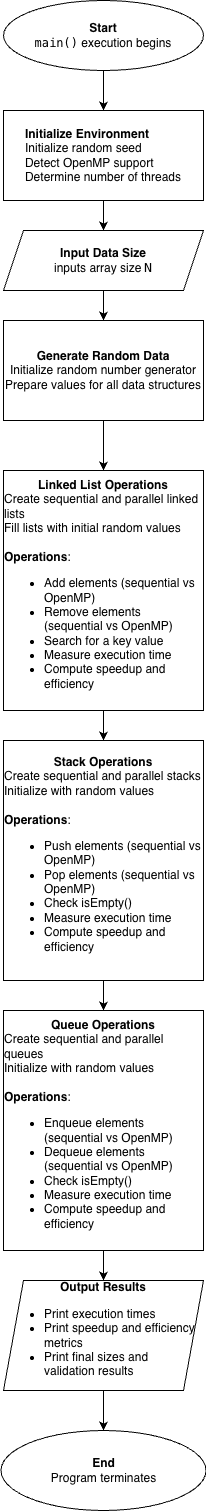

The diagram above was exported from draw.io. Its source (the exported page's mxGraphModel, read from the mxfile embedded in the PNG):
<mxGraphModel dx="934" dy="496" grid="1" gridSize="10" guides="1" tooltips="1" connect="1" arrows="1" fold="1" page="1" pageScale="1" pageWidth="827" pageHeight="1169" math="0" shadow="0">
  <root>
    <mxCell id="0" />
    <mxCell id="1" parent="0" />
    <mxCell id="QNT4QcZE6nVsSEVQBXK2-30" edge="1" parent="1" source="QNT4QcZE6nVsSEVQBXK2-2" style="edgeStyle=orthogonalEdgeStyle;rounded=0;orthogonalLoop=1;jettySize=auto;html=1;" target="QNT4QcZE6nVsSEVQBXK2-29" value="">
      <mxGeometry relative="1" as="geometry" />
    </mxCell>
    <mxCell id="QNT4QcZE6nVsSEVQBXK2-2" parent="1" style="ellipse;whiteSpace=wrap;html=1;" value="&lt;b&gt;Start&lt;/b&gt;&lt;div&gt;&lt;code data-start=&quot;345&quot; data-end=&quot;353&quot; style=&quot;background-color: transparent; color: light-dark(rgb(0, 0, 0), rgb(255, 255, 255));&quot;&gt;main()&lt;/code&gt;&lt;span style=&quot;background-color: transparent; color: light-dark(rgb(0, 0, 0), rgb(255, 255, 255));&quot;&gt; execution begins&lt;/span&gt;&lt;/div&gt;" vertex="1">
      <mxGeometry height="70" width="200" x="340" y="20" as="geometry" />
    </mxCell>
    <mxCell id="QNT4QcZE6nVsSEVQBXK2-32" edge="1" parent="1" source="QNT4QcZE6nVsSEVQBXK2-17" style="edgeStyle=orthogonalEdgeStyle;rounded=0;orthogonalLoop=1;jettySize=auto;html=1;" target="QNT4QcZE6nVsSEVQBXK2-21" value="">
      <mxGeometry relative="1" as="geometry" />
    </mxCell>
    <mxCell id="QNT4QcZE6nVsSEVQBXK2-17" parent="1" style="shape=parallelogram;perimeter=parallelogramPerimeter;whiteSpace=wrap;html=1;fixedSize=1;" value="&lt;b&gt;Input Data Size&lt;/b&gt;&lt;div&gt;inputs array size &lt;code data-start=&quot;472&quot; data-end=&quot;475&quot;&gt;N&lt;/code&gt;&lt;b&gt;&lt;/b&gt;&lt;/div&gt;" vertex="1">
      <mxGeometry height="60" width="200" x="340" y="250" as="geometry" />
    </mxCell>
    <mxCell id="QNT4QcZE6nVsSEVQBXK2-34" edge="1" parent="1" source="QNT4QcZE6nVsSEVQBXK2-21" style="edgeStyle=orthogonalEdgeStyle;rounded=0;orthogonalLoop=1;jettySize=auto;html=1;" target="QNT4QcZE6nVsSEVQBXK2-33" value="">
      <mxGeometry relative="1" as="geometry" />
    </mxCell>
    <mxCell id="QNT4QcZE6nVsSEVQBXK2-21" parent="1" style="rounded=0;whiteSpace=wrap;html=1;" value="&lt;div&gt;&lt;b&gt;Generate Random Data&lt;/b&gt;&lt;/div&gt;&lt;div&gt;Initialize random number generator&lt;/div&gt;&lt;div&gt;Prepare values for all data structures&lt;/div&gt;" vertex="1">
      <mxGeometry height="100" width="200" x="340" y="340" as="geometry" />
    </mxCell>
    <mxCell id="QNT4QcZE6nVsSEVQBXK2-26" edge="1" parent="1" source="QNT4QcZE6nVsSEVQBXK2-27" style="edgeStyle=orthogonalEdgeStyle;rounded=0;orthogonalLoop=1;jettySize=auto;html=1;" target="QNT4QcZE6nVsSEVQBXK2-28" value="">
      <mxGeometry relative="1" as="geometry" />
    </mxCell>
    <mxCell id="QNT4QcZE6nVsSEVQBXK2-27" parent="1" style="shape=parallelogram;perimeter=parallelogramPerimeter;whiteSpace=wrap;html=1;fixedSize=1;" value="&lt;div&gt;&lt;b&gt;Output Results&lt;/b&gt;&lt;/div&gt;&lt;div&gt;&lt;ul&gt;&lt;li style=&quot;text-align: left;&quot;&gt;Print execution times&lt;/li&gt;&lt;li style=&quot;text-align: left;&quot;&gt;Print speedup and efficiency metrics&lt;/li&gt;&lt;li style=&quot;text-align: left;&quot;&gt;Print final sizes and validation results&lt;/li&gt;&lt;/ul&gt;&lt;/div&gt;" vertex="1">
      <mxGeometry height="110" width="200" x="340" y="1300" as="geometry" />
    </mxCell>
    <mxCell id="QNT4QcZE6nVsSEVQBXK2-28" parent="1" style="ellipse;whiteSpace=wrap;html=1;" value="&lt;div&gt;&lt;b&gt;End&lt;/b&gt;&lt;/div&gt;&lt;div&gt;Program terminates&lt;/div&gt;" vertex="1">
      <mxGeometry height="80" width="205" x="337.5" y="1450" as="geometry" />
    </mxCell>
    <mxCell id="QNT4QcZE6nVsSEVQBXK2-31" edge="1" parent="1" source="QNT4QcZE6nVsSEVQBXK2-29" style="edgeStyle=orthogonalEdgeStyle;rounded=0;orthogonalLoop=1;jettySize=auto;html=1;" target="QNT4QcZE6nVsSEVQBXK2-17" value="">
      <mxGeometry relative="1" as="geometry" />
    </mxCell>
    <mxCell id="QNT4QcZE6nVsSEVQBXK2-29" parent="1" style="rounded=0;whiteSpace=wrap;html=1;" value="&lt;div style=&quot;text-align: start;&quot;&gt;&lt;div&gt;&lt;b&gt;Initialize Environment&lt;/b&gt;&lt;/div&gt;&lt;div&gt;Initialize random seed&lt;/div&gt;&lt;div&gt;Detect OpenMP support&lt;/div&gt;&lt;div&gt;Determine number of threads&lt;/div&gt;&lt;/div&gt;" vertex="1">
      <mxGeometry height="90" width="200" x="340" y="130" as="geometry" />
    </mxCell>
    <mxCell id="QNT4QcZE6nVsSEVQBXK2-36" edge="1" parent="1" source="QNT4QcZE6nVsSEVQBXK2-33" style="edgeStyle=orthogonalEdgeStyle;rounded=0;orthogonalLoop=1;jettySize=auto;html=1;" target="QNT4QcZE6nVsSEVQBXK2-35" value="">
      <mxGeometry relative="1" as="geometry" />
    </mxCell>
    <mxCell id="QNT4QcZE6nVsSEVQBXK2-33" parent="1" style="rounded=0;whiteSpace=wrap;html=1;" value="&lt;div&gt;&lt;b&gt;Linked List Operations&lt;/b&gt;&lt;/div&gt;&lt;div style=&quot;text-align: left;&quot;&gt;Create sequential and parallel linked lists&lt;/div&gt;&lt;div style=&quot;text-align: left;&quot;&gt;Fill lists with initial random values&lt;/div&gt;&lt;div style=&quot;text-align: left;&quot;&gt;&lt;br&gt;&lt;/div&gt;&lt;div style=&quot;text-align: left;&quot;&gt;&lt;b&gt;Operations&lt;/b&gt;:&lt;/div&gt;&lt;div style=&quot;text-align: left;&quot;&gt;&lt;ul&gt;&lt;li&gt;Add elements (sequential vs OpenMP)&lt;/li&gt;&lt;li&gt;Remove elements (sequential vs OpenMP)&lt;/li&gt;&lt;li&gt;Search for a key value&lt;/li&gt;&lt;li&gt;Measure execution time&lt;/li&gt;&lt;li&gt;Compute speedup and efficiency&lt;/li&gt;&lt;/ul&gt;&lt;/div&gt;" vertex="1">
      <mxGeometry height="240" width="200" x="340" y="490" as="geometry" />
    </mxCell>
    <mxCell id="QNT4QcZE6nVsSEVQBXK2-38" edge="1" parent="1" source="QNT4QcZE6nVsSEVQBXK2-35" style="edgeStyle=orthogonalEdgeStyle;rounded=0;orthogonalLoop=1;jettySize=auto;html=1;" target="QNT4QcZE6nVsSEVQBXK2-37" value="">
      <mxGeometry relative="1" as="geometry" />
    </mxCell>
    <mxCell id="QNT4QcZE6nVsSEVQBXK2-35" parent="1" style="rounded=0;whiteSpace=wrap;html=1;" value="&lt;div&gt;&lt;b&gt;Stack Operations&lt;/b&gt;&lt;/div&gt;&lt;div style=&quot;text-align: left;&quot;&gt;&lt;div&gt;Create sequential and parallel stacks&lt;/div&gt;&lt;div&gt;Initialize with random values&lt;/div&gt;&lt;/div&gt;&lt;div style=&quot;text-align: left;&quot;&gt;&lt;br&gt;&lt;/div&gt;&lt;div style=&quot;text-align: left;&quot;&gt;&lt;b&gt;Operations&lt;/b&gt;:&lt;/div&gt;&lt;div style=&quot;text-align: left;&quot;&gt;&lt;ul&gt;&lt;li&gt;Push elements (sequential vs OpenMP)&lt;/li&gt;&lt;li&gt;Pop elements (sequential vs OpenMP)&lt;/li&gt;&lt;li&gt;Check isEmpty()&lt;/li&gt;&lt;li&gt;Measure execution time&lt;/li&gt;&lt;li&gt;Compute speedup and efficiency&lt;/li&gt;&lt;/ul&gt;&lt;/div&gt;" vertex="1">
      <mxGeometry height="240" width="200" x="340" y="760" as="geometry" />
    </mxCell>
    <mxCell id="QNT4QcZE6nVsSEVQBXK2-39" edge="1" parent="1" source="QNT4QcZE6nVsSEVQBXK2-37" style="edgeStyle=orthogonalEdgeStyle;rounded=0;orthogonalLoop=1;jettySize=auto;html=1;" target="QNT4QcZE6nVsSEVQBXK2-27" value="">
      <mxGeometry relative="1" as="geometry" />
    </mxCell>
    <mxCell id="QNT4QcZE6nVsSEVQBXK2-37" parent="1" style="rounded=0;whiteSpace=wrap;html=1;" value="&lt;div&gt;&lt;b&gt;Queue Operations&lt;/b&gt;&lt;/div&gt;&lt;div style=&quot;text-align: left;&quot;&gt;&lt;div&gt;Create sequential and parallel queues&lt;/div&gt;&lt;div&gt;Initialize with random values&lt;/div&gt;&lt;/div&gt;&lt;div style=&quot;text-align: left;&quot;&gt;&lt;br&gt;&lt;/div&gt;&lt;div style=&quot;text-align: left;&quot;&gt;&lt;b&gt;Operations&lt;/b&gt;:&lt;/div&gt;&lt;div style=&quot;text-align: left;&quot;&gt;&lt;ul&gt;&lt;li&gt;Enqueue elements (sequential vs OpenMP)&lt;/li&gt;&lt;li&gt;Dequeue elements (sequential vs OpenMP)&lt;/li&gt;&lt;li&gt;Check isEmpty()&lt;/li&gt;&lt;li&gt;Measure execution time&lt;/li&gt;&lt;li&gt;Compute speedup and efficiency&lt;/li&gt;&lt;/ul&gt;&lt;/div&gt;" vertex="1">
      <mxGeometry height="240" width="200" x="340" y="1030" as="geometry" />
    </mxCell>
  </root>
</mxGraphModel>